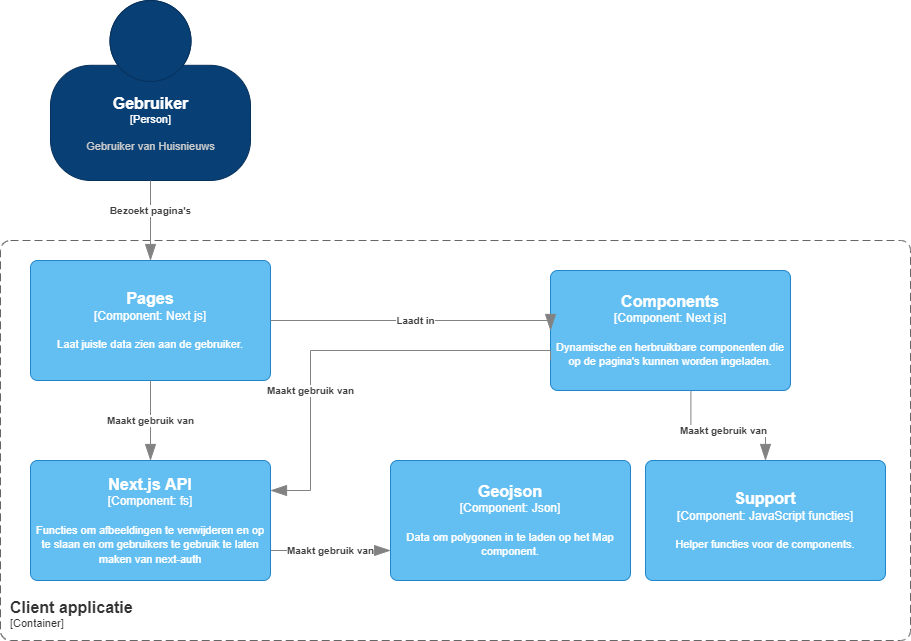

The diagram above was exported from draw.io. Its source (the exported page's mxGraphModel, read from the mxfile embedded in the PNG):
<mxGraphModel dx="1422" dy="762" grid="1" gridSize="10" guides="1" tooltips="1" connect="1" arrows="1" fold="1" page="1" pageScale="1" pageWidth="1654" pageHeight="2336" math="0" shadow="0">
  <root>
    <mxCell id="wWxODoV6mut42Z1Y_WgT-0" />
    <mxCell id="wWxODoV6mut42Z1Y_WgT-1" parent="wWxODoV6mut42Z1Y_WgT-0" />
    <object placeholders="1" c4Name="Support" c4Type="Component" c4Technology="JavaScript functies" c4Description="Helper functies voor de components." label="&lt;font style=&quot;font-size: 16px&quot;&gt;&lt;b&gt;%c4Name%&lt;/b&gt;&lt;/font&gt;&lt;div&gt;[%c4Type%: %c4Technology%]&lt;/div&gt;&lt;br&gt;&lt;div&gt;&lt;font style=&quot;font-size: 11px&quot;&gt;%c4Description%&lt;/font&gt;&lt;/div&gt;" id="EgFQqHUOP6MGLRZ1TiVz-1">
      <mxCell style="rounded=1;whiteSpace=wrap;html=1;labelBackgroundColor=none;fillColor=#63BEF2;fontColor=#ffffff;align=center;arcSize=6;strokeColor=#2086C9;metaEdit=1;resizable=0;points=[[0.25,0,0],[0.5,0,0],[0.75,0,0],[1,0.25,0],[1,0.5,0],[1,0.75,0],[0.75,1,0],[0.5,1,0],[0.25,1,0],[0,0.75,0],[0,0.5,0],[0,0.25,0]];" parent="wWxODoV6mut42Z1Y_WgT-1" vertex="1">
        <mxGeometry x="1135" y="580" width="240" height="120" as="geometry" />
      </mxCell>
    </object>
    <object placeholders="1" c4Name="Components" c4Type="Component" c4Technology="Next js" c4Description="Dynamische en herbruikbare componenten die op de pagina's kunnen worden ingeladen." label="&lt;font style=&quot;font-size: 16px&quot;&gt;&lt;b&gt;%c4Name%&lt;/b&gt;&lt;/font&gt;&lt;div&gt;[%c4Type%: %c4Technology%]&lt;/div&gt;&lt;br&gt;&lt;div&gt;&lt;font style=&quot;font-size: 11px&quot;&gt;%c4Description%&lt;/font&gt;&lt;/div&gt;" id="EgFQqHUOP6MGLRZ1TiVz-2">
      <mxCell style="rounded=1;whiteSpace=wrap;html=1;labelBackgroundColor=none;fillColor=#63BEF2;fontColor=#ffffff;align=center;arcSize=6;strokeColor=#2086C9;metaEdit=1;resizable=0;points=[[0.25,0,0],[0.5,0,0],[0.75,0,0],[1,0.25,0],[1,0.5,0],[1,0.75,0],[0.75,1,0],[0.5,1,0],[0.25,1,0],[0,0.75,0],[0,0.5,0],[0,0.25,0]];" parent="wWxODoV6mut42Z1Y_WgT-1" vertex="1">
        <mxGeometry x="1040" y="390" width="240" height="120" as="geometry" />
      </mxCell>
    </object>
    <object placeholders="1" c4Name="Pages" c4Type="Component" c4Technology="Next js" c4Description="Laat juiste data zien aan de gebruiker." label="&lt;font style=&quot;font-size: 16px&quot;&gt;&lt;b&gt;%c4Name%&lt;/b&gt;&lt;/font&gt;&lt;div&gt;[%c4Type%: %c4Technology%]&lt;/div&gt;&lt;br&gt;&lt;div&gt;&lt;font style=&quot;font-size: 11px&quot;&gt;%c4Description%&lt;/font&gt;&lt;/div&gt;" id="EgFQqHUOP6MGLRZ1TiVz-7">
      <mxCell style="rounded=1;whiteSpace=wrap;html=1;labelBackgroundColor=none;fillColor=#63BEF2;fontColor=#ffffff;align=center;arcSize=6;strokeColor=#2086C9;metaEdit=1;resizable=0;points=[[0.25,0,0],[0.5,0,0],[0.75,0,0],[1,0.25,0],[1,0.5,0],[1,0.75,0],[0.75,1,0],[0.5,1,0],[0.25,1,0],[0,0.75,0],[0,0.5,0],[0,0.25,0]];" parent="wWxODoV6mut42Z1Y_WgT-1" vertex="1">
        <mxGeometry x="520" y="380" width="240" height="120" as="geometry" />
      </mxCell>
    </object>
    <object placeholders="1" c4Name="Client applicatie" c4Type="SystemScopeBoundary" c4Application="Container" label="&lt;font style=&quot;font-size: 16px&quot;&gt;&lt;b&gt;&lt;div style=&quot;text-align: left&quot;&gt;%c4Name%&lt;/div&gt;&lt;/b&gt;&lt;/font&gt;&lt;div style=&quot;text-align: left&quot;&gt;[%c4Application%]&lt;/div&gt;" id="EgFQqHUOP6MGLRZ1TiVz-10">
      <mxCell style="rounded=1;fontSize=11;whiteSpace=wrap;html=1;dashed=1;arcSize=20;fillColor=none;strokeColor=#666666;fontColor=#333333;labelBackgroundColor=none;align=left;verticalAlign=bottom;labelBorderColor=none;spacingTop=0;spacing=10;dashPattern=8 4;metaEdit=1;rotatable=0;perimeter=rectanglePerimeter;noLabel=0;labelPadding=0;allowArrows=0;connectable=0;expand=0;recursiveResize=0;editable=1;pointerEvents=0;absoluteArcSize=1;points=[[0.25,0,0],[0.5,0,0],[0.75,0,0],[1,0.25,0],[1,0.5,0],[1,0.75,0],[0.75,1,0],[0.5,1,0],[0.25,1,0],[0,0.75,0],[0,0.5,0],[0,0.25,0]];" parent="wWxODoV6mut42Z1Y_WgT-1" vertex="1">
        <mxGeometry x="490" y="360" width="910" height="400" as="geometry" />
      </mxCell>
    </object>
    <object placeholders="1" c4Type="Relationship" c4Description="Maakt gebruik van" label="&lt;div style=&quot;text-align: left&quot;&gt;&lt;div style=&quot;text-align: center&quot;&gt;&lt;b&gt;%c4Description%&lt;/b&gt;&lt;/div&gt;" id="EgFQqHUOP6MGLRZ1TiVz-12">
      <mxCell style="endArrow=blockThin;html=1;fontSize=10;fontColor=#404040;strokeWidth=1;endFill=1;strokeColor=#828282;elbow=vertical;metaEdit=1;endSize=14;startSize=14;jumpStyle=arc;jumpSize=16;rounded=0;edgeStyle=orthogonalEdgeStyle;entryX=0.5;entryY=0;entryDx=0;entryDy=0;entryPerimeter=0;exitX=0.585;exitY=1.008;exitDx=0;exitDy=0;exitPerimeter=0;" parent="wWxODoV6mut42Z1Y_WgT-1" source="EgFQqHUOP6MGLRZ1TiVz-2" target="EgFQqHUOP6MGLRZ1TiVz-1" edge="1">
        <mxGeometry width="240" relative="1" as="geometry">
          <mxPoint x="1180" y="520" as="sourcePoint" />
          <mxPoint x="1010" y="520" as="targetPoint" />
          <Array as="points">
            <mxPoint x="1180" y="550" />
            <mxPoint x="1255" y="550" />
          </Array>
        </mxGeometry>
      </mxCell>
    </object>
    <object placeholders="1" c4Type="Relationship" c4Description="Laadt in" label="&lt;div style=&quot;text-align: left&quot;&gt;&lt;div style=&quot;text-align: center&quot;&gt;&lt;b&gt;%c4Description%&lt;/b&gt;&lt;/div&gt;" id="EgFQqHUOP6MGLRZ1TiVz-13">
      <mxCell style="endArrow=blockThin;html=1;fontSize=10;fontColor=#404040;strokeWidth=1;endFill=1;strokeColor=#828282;elbow=vertical;metaEdit=1;endSize=14;startSize=14;jumpStyle=arc;jumpSize=16;rounded=0;edgeStyle=orthogonalEdgeStyle;exitX=1;exitY=0.5;exitDx=0;exitDy=0;exitPerimeter=0;entryX=0;entryY=0.5;entryDx=0;entryDy=0;entryPerimeter=0;" parent="wWxODoV6mut42Z1Y_WgT-1" source="EgFQqHUOP6MGLRZ1TiVz-7" target="EgFQqHUOP6MGLRZ1TiVz-2" edge="1">
        <mxGeometry width="240" relative="1" as="geometry">
          <mxPoint x="767.8399999999999" y="507" as="sourcePoint" />
          <mxPoint x="1170" y="590" as="targetPoint" />
          <Array as="points">
            <mxPoint x="920" y="440" />
            <mxPoint x="920" y="440" />
          </Array>
        </mxGeometry>
      </mxCell>
    </object>
    <object placeholders="1" c4Name="Gebruiker" c4Type="Person" c4Description="Gebruiker van Huisnieuws" label="&lt;font style=&quot;font-size: 16px&quot;&gt;&lt;b&gt;%c4Name%&lt;/b&gt;&lt;/font&gt;&lt;div&gt;[%c4Type%]&lt;/div&gt;&lt;br&gt;&lt;div&gt;&lt;font style=&quot;font-size: 11px&quot;&gt;&lt;font color=&quot;#cccccc&quot;&gt;%c4Description%&lt;/font&gt;&lt;/div&gt;" id="EgFQqHUOP6MGLRZ1TiVz-19">
      <mxCell style="html=1;fontSize=11;dashed=0;whitespace=wrap;fillColor=#083F75;strokeColor=#06315C;fontColor=#ffffff;shape=mxgraph.c4.person2;align=center;metaEdit=1;points=[[0.5,0,0],[1,0.5,0],[1,0.75,0],[0.75,1,0],[0.5,1,0],[0.25,1,0],[0,0.75,0],[0,0.5,0]];resizable=0;" parent="wWxODoV6mut42Z1Y_WgT-1" vertex="1">
        <mxGeometry x="540" y="120" width="200" height="180" as="geometry" />
      </mxCell>
    </object>
    <object placeholders="1" c4Name="Geojson" c4Type="Component" c4Technology="Json" c4Description="Data om polygonen in te laden op het Map component." label="&lt;font style=&quot;font-size: 16px&quot;&gt;&lt;b&gt;%c4Name%&lt;/b&gt;&lt;/font&gt;&lt;div&gt;[%c4Type%: %c4Technology%]&lt;/div&gt;&lt;br&gt;&lt;div&gt;&lt;font style=&quot;font-size: 11px&quot;&gt;%c4Description%&lt;/font&gt;&lt;/div&gt;" id="HmuDM1OF9mrantkyuhtI-0">
      <mxCell style="rounded=1;whiteSpace=wrap;html=1;labelBackgroundColor=none;fillColor=#63BEF2;fontColor=#ffffff;align=center;arcSize=6;strokeColor=#2086C9;metaEdit=1;resizable=0;points=[[0.25,0,0],[0.5,0,0],[0.75,0,0],[1,0.25,0],[1,0.5,0],[1,0.75,0],[0.75,1,0],[0.5,1,0],[0.25,1,0],[0,0.75,0],[0,0.5,0],[0,0.25,0]];" parent="wWxODoV6mut42Z1Y_WgT-1" vertex="1">
        <mxGeometry x="880" y="580" width="240" height="120" as="geometry" />
      </mxCell>
    </object>
    <object placeholders="1" c4Type="Relationship" c4Description="Maakt gebruik van" label="&lt;div style=&quot;text-align: left&quot;&gt;&lt;div style=&quot;text-align: center&quot;&gt;&lt;b&gt;%c4Description%&lt;/b&gt;&lt;/div&gt;" id="HmuDM1OF9mrantkyuhtI-1">
      <mxCell style="endArrow=blockThin;html=1;fontSize=10;fontColor=#404040;strokeWidth=1;endFill=1;strokeColor=#828282;elbow=vertical;metaEdit=1;endSize=14;startSize=14;jumpStyle=arc;jumpSize=16;rounded=0;edgeStyle=orthogonalEdgeStyle;exitX=1;exitY=0.75;exitDx=0;exitDy=0;exitPerimeter=0;entryX=0;entryY=0.75;entryDx=0;entryDy=0;entryPerimeter=0;" parent="wWxODoV6mut42Z1Y_WgT-1" source="HmuDM1OF9mrantkyuhtI-2" target="HmuDM1OF9mrantkyuhtI-0" edge="1">
        <mxGeometry width="240" relative="1" as="geometry">
          <mxPoint x="979.97" y="480" as="sourcePoint" />
          <mxPoint x="979.97" y="560" as="targetPoint" />
          <Array as="points">
            <mxPoint x="820" y="670" />
            <mxPoint x="820" y="670" />
          </Array>
        </mxGeometry>
      </mxCell>
    </object>
    <object placeholders="1" c4Name="Next.js API" c4Type="Component" c4Technology="fs" c4Description="Functies om afbeeldingen te verwijderen en op te slaan en om gebruikers te gebruik te laten maken van next-auth" label="&lt;font style=&quot;font-size: 16px&quot;&gt;&lt;b&gt;%c4Name%&lt;/b&gt;&lt;/font&gt;&lt;div&gt;[%c4Type%: %c4Technology%]&lt;/div&gt;&lt;br&gt;&lt;div&gt;&lt;font style=&quot;font-size: 11px&quot;&gt;%c4Description%&lt;/font&gt;&lt;/div&gt;" id="HmuDM1OF9mrantkyuhtI-2">
      <mxCell style="rounded=1;whiteSpace=wrap;html=1;labelBackgroundColor=none;fillColor=#63BEF2;fontColor=#ffffff;align=center;arcSize=6;strokeColor=#2086C9;metaEdit=1;resizable=0;points=[[0.25,0,0],[0.5,0,0],[0.75,0,0],[1,0.25,0],[1,0.5,0],[1,0.75,0],[0.75,1,0],[0.5,1,0],[0.25,1,0],[0,0.75,0],[0,0.5,0],[0,0.25,0]];" parent="wWxODoV6mut42Z1Y_WgT-1" vertex="1">
        <mxGeometry x="520" y="580" width="240" height="120" as="geometry" />
      </mxCell>
    </object>
    <object placeholders="1" c4Type="Relationship" c4Description="Maakt gebruik van" label="&lt;div style=&quot;text-align: left&quot;&gt;&lt;div style=&quot;text-align: center&quot;&gt;&lt;b&gt;%c4Description%&lt;/b&gt;&lt;/div&gt;" id="L7hFOd-GfIQJhrjj9bVZ-0">
      <mxCell style="endArrow=blockThin;html=1;fontSize=10;fontColor=#404040;strokeWidth=1;endFill=1;strokeColor=#828282;elbow=vertical;metaEdit=1;endSize=14;startSize=14;jumpStyle=arc;jumpSize=16;rounded=0;edgeStyle=orthogonalEdgeStyle;exitX=0.5;exitY=1;exitDx=0;exitDy=0;exitPerimeter=0;entryX=0.5;entryY=0;entryDx=0;entryDy=0;entryPerimeter=0;" parent="wWxODoV6mut42Z1Y_WgT-1" source="EgFQqHUOP6MGLRZ1TiVz-7" target="HmuDM1OF9mrantkyuhtI-2" edge="1">
        <mxGeometry width="240" relative="1" as="geometry">
          <mxPoint x="730" y="500" as="sourcePoint" />
          <mxPoint x="500" y="580" as="targetPoint" />
          <Array as="points">
            <mxPoint x="640" y="570" />
            <mxPoint x="640" y="570" />
          </Array>
        </mxGeometry>
      </mxCell>
    </object>
    <object placeholders="1" c4Type="Relationship" c4Description="Bezoekt pagina's" label="&lt;div style=&quot;text-align: left&quot;&gt;&lt;div style=&quot;text-align: center&quot;&gt;&lt;b&gt;%c4Description%&lt;/b&gt;&lt;/div&gt;" id="L7hFOd-GfIQJhrjj9bVZ-1">
      <mxCell style="endArrow=blockThin;html=1;fontSize=10;fontColor=#404040;strokeWidth=1;endFill=1;strokeColor=#828282;elbow=vertical;metaEdit=1;endSize=14;startSize=14;jumpStyle=arc;jumpSize=16;rounded=0;edgeStyle=orthogonalEdgeStyle;exitX=0.5;exitY=1;exitDx=0;exitDy=0;exitPerimeter=0;" parent="wWxODoV6mut42Z1Y_WgT-1" source="EgFQqHUOP6MGLRZ1TiVz-19" target="EgFQqHUOP6MGLRZ1TiVz-7" edge="1">
        <mxGeometry x="-0.25" width="240" relative="1" as="geometry">
          <mxPoint x="700" y="370" as="sourcePoint" />
          <mxPoint x="940" y="370" as="targetPoint" />
          <mxPoint as="offset" />
        </mxGeometry>
      </mxCell>
    </object>
    <object placeholders="1" c4Type="Relationship" c4Description="Maakt gebruik van" label="&lt;div style=&quot;text-align: left&quot;&gt;&lt;div style=&quot;text-align: center&quot;&gt;&lt;b&gt;%c4Description%&lt;/b&gt;&lt;/div&gt;" id="9y-zFbE_32SfL5FKzWYH-0">
      <mxCell style="endArrow=blockThin;html=1;fontSize=10;fontColor=#404040;strokeWidth=1;endFill=1;strokeColor=#828282;elbow=vertical;metaEdit=1;endSize=14;startSize=14;jumpStyle=arc;jumpSize=16;rounded=0;edgeStyle=orthogonalEdgeStyle;exitX=0;exitY=0.75;exitDx=0;exitDy=0;exitPerimeter=0;entryX=1;entryY=0.25;entryDx=0;entryDy=0;entryPerimeter=0;" edge="1" parent="wWxODoV6mut42Z1Y_WgT-1" source="EgFQqHUOP6MGLRZ1TiVz-2" target="HmuDM1OF9mrantkyuhtI-2">
        <mxGeometry x="0.3505" width="240" relative="1" as="geometry">
          <mxPoint x="859.9999999999998" y="500" as="sourcePoint" />
          <mxPoint x="729.9999999999998" y="580" as="targetPoint" />
          <Array as="points">
            <mxPoint x="800" y="470" />
            <mxPoint x="800" y="610" />
          </Array>
          <mxPoint as="offset" />
        </mxGeometry>
      </mxCell>
    </object>
  </root>
</mxGraphModel>